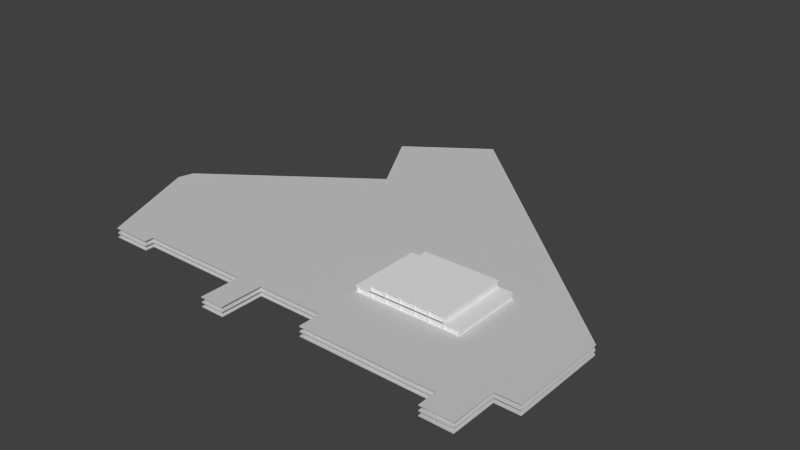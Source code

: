 # Source: wonkyterminal_blend.blend  (saved by Blender 2.69.0; exported with 4.5.12 LTS)
import bpy
from mathutils import Matrix  # noqa: F401  (used for matrix-valued properties, if any)

bpy.ops.wm.read_factory_settings(use_empty=True)
scene = bpy.context.scene
scene.name = 'Scene'

# ---- collections
col_collection_1 = bpy.data.collections.new('Collection 1'); scene.collection.children.link(col_collection_1)

# ---- materials (node trees are filled in below, after node groups)
mat_used_tower_concrete = bpy.data.materials.new('used_tower_concrete')
mat_used_tower_concrete.alpha_threshold = 0.0
mat_used_tower_concrete.use_transparent_shadow = False
mat_used_tower_concrete.diffuse_color = (0.6, 0.6, 0.6, 1.0)
mat_used_tower_concrete.specular_color = (0.9, 0.9, 0.9)
mat_used_tower_concrete.roughness = 0.5
mat_used_tower_concrete.specular_intensity = 1.0
mat_used_tower_concrete.line_color = (0.0, 0.0, 0.0, 1.0)
mat_used_terminal_roofstuff = bpy.data.materials.new('used_terminal_roofstuff')
mat_used_terminal_roofstuff.alpha_threshold = 0.0
mat_used_terminal_roofstuff.use_transparent_shadow = False
mat_used_terminal_roofstuff.diffuse_color = (0.6, 0.6, 0.6, 1.0)
mat_used_terminal_roofstuff.specular_color = (0.9, 0.9, 0.9)
mat_used_terminal_roofstuff.roughness = 0.5
mat_used_terminal_roofstuff.specular_intensity = 1.0
mat_used_terminal_roofstuff.line_color = (0.0, 0.0, 0.0, 1.0)
mat_used_terminal_window = bpy.data.materials.new('used_terminal_window')
mat_used_terminal_window.alpha_threshold = 0.0
mat_used_terminal_window.use_transparent_shadow = False
mat_used_terminal_window.diffuse_color = (0.6, 0.6, 0.6, 1.0)
mat_used_terminal_window.specular_color = (0.9, 0.9, 0.9)
mat_used_terminal_window.roughness = 0.5
mat_used_terminal_window.specular_intensity = 1.0
mat_used_terminal_window.line_color = (0.0, 0.0, 0.0, 1.0)

# ---- material node trees

# ---- world
world_world = bpy.data.worlds.new('World'); scene.world = world_world
world_world.color = (0.05088, 0.05088, 0.05088)
world_world.use_sun_shadow = False
world_world.sun_shadow_jitter_overblur = 0.0
world_world.cycles.sampling_method = 'MANUAL'
world_world.cycles.sample_map_resolution = 256

# ---- meshes
me_mesh_3_001 = bpy.data.meshes.new('Mesh_3_001')
me_mesh_3_001.from_pydata([(7.975, 0.04402, 1.649), (6.794, 0.04402, 2.653), (7.969, 0.04402, 3.388), (6.791, 0.04402, 3.383), (-8.897, 0.01461, -2.498), (8.886, 0.01461, -2.049), (6.791, 0.01461, 3.383), (7.969, 0.01461, 3.388), (-2.955, 0.01461, -6.783), (-1.55, 0.01461, -11.64), (-4.506, 0.01461, -9.548), (8.873, 0.01461, 1.652), (-0.8238, 0.01461, 1.743), (-1.744, 0.01461, 1.82), (-0.8296, 0.01461, 3.356), (-1.749, 0.01461, 3.353), (7.86, 0.3745, 1.5), (6.895, 0.3745, 2.571), (-5.963, 0.01461, 1.805), (-5.964, 0.01461, 2.141), (-9.062, 0.01461, -1.926), (-7.439, 0.01461, 2.136), (6.794, 0.01461, 2.653), (7.975, 0.01461, 1.649), (-7.344, 0.3745, 2.07), (-8.98, 0.3745, -1.926), (-6.046, 0.3745, 2.085), (-6.042, 0.3745, 1.726), (-1.655, 0.3745, 3.3), (-0.8898, 0.3745, 3.304), (-1.649, 0.3745, 1.755), (-0.8892, 0.3745, 1.696), (8.786, 0.3745, 1.528), (-4.391, 0.3745, -9.51), (-1.567, 0.3745, -11.49), (-2.872, 0.3745, -6.783), (7.912, 0.3745, 3.284), (6.899, 0.3745, 3.239), (8.745, 0.3745, -2.049), (-8.854, 0.3745, -2.417), (1.803, 0.3745, 2.544), (1.804, 0.3745, 1.7), (1.716, 0.04402, 1.752), (1.713, 0.04402, 2.635), (-8.897, 0.04402, -2.498), (8.886, 0.04402, -2.049), (-2.955, 0.04402, -6.783), (-1.55, 0.04401, -11.64), (-4.506, 0.04401, -9.548), (8.873, 0.04402, 1.652), (-0.8238, 0.04402, 1.743), (-1.744, 0.04402, 1.82), (-0.8296, 0.04402, 3.356), (-1.749, 0.04402, 3.353), (-5.963, 0.04402, 1.805), (-5.964, 0.04402, 2.141), (-9.062, 0.04402, -1.926), (-7.439, 0.04402, 2.136), (1.713, 0.01461, 2.635), (1.716, 0.01461, 1.752), (7.975, 0.3551, 1.649), (6.794, 0.3551, 2.653), (-7.439, 0.3551, 2.136), (-9.062, 0.3551, -1.926), (-5.964, 0.3551, 2.141), (-5.963, 0.3551, 1.805), (-1.749, 0.3551, 3.353), (-0.8296, 0.3551, 3.356), (-1.744, 0.3551, 1.82), (-0.8238, 0.3551, 1.743), (8.873, 0.3551, 1.652), (-4.506, 0.3551, -9.548), (-1.55, 0.3551, -11.64), (-2.955, 0.3551, -6.783), (7.969, 0.3551, 3.388), (6.791, 0.3551, 3.383), (8.886, 0.3551, -2.049), (-8.897, 0.3551, -2.498), (6.791, 0.3845, 3.383), (7.969, 0.3845, 3.388), (6.794, 0.3845, 2.653), (7.975, 0.3845, 1.649), (1.716, 0.3845, 1.752), (1.713, 0.3845, 2.635), (-8.897, 0.3845, -2.498), (8.886, 0.3845, -2.049), (-2.955, 0.3845, -6.783), (-1.55, 0.3845, -11.64), (-4.506, 0.3845, -9.548), (8.873, 0.3845, 1.652), (-0.8238, 0.3845, 1.743), (-1.744, 0.3845, 1.82), (-0.8296, 0.3845, 3.356), (-1.749, 0.3845, 3.353), (-5.963, 0.3845, 1.805), (-5.964, 0.3845, 2.141), (-9.062, 0.3845, -1.926), (-7.439, 0.3845, 2.136), (1.713, 0.3551, 2.635), (1.716, 0.3551, 1.752), (7.86, 0.03153, 1.5), (6.895, 0.03154, 2.571), (-7.344, 0.03153, 2.07), (-8.98, 0.03153, -1.926), (-6.046, 0.03153, 2.085), (-6.042, 0.03153, 1.726), (-1.655, 0.03154, 3.3), (-0.8898, 0.03154, 3.304), (-1.649, 0.03153, 1.755), (-0.8892, 0.03153, 1.696), (8.786, 0.03153, 1.528), (-4.391, 0.03153, -9.51), (-1.567, 0.03153, -11.49), (-2.872, 0.03153, -6.783), (7.912, 0.03154, 3.284), (6.899, 0.03154, 3.239), (8.745, 0.03153, -2.049), (-8.854, 0.03153, -2.417), (1.803, 0.03154, 2.544), (1.804, 0.03153, 1.7), (7.975, 0.1745, 1.649), (6.794, 0.1745, 2.653), (-7.439, 0.1745, 2.136), (-9.062, 0.1745, -1.926), (-5.964, 0.1745, 2.141), (-5.963, 0.1745, 1.805), (-1.749, 0.1745, 3.353), (-0.8296, 0.1745, 3.356), (-1.744, 0.1745, 1.82), (-0.8238, 0.1745, 1.743), (8.873, 0.1745, 1.652), (-4.506, 0.1745, -9.548), (-1.55, 0.1745, -11.64), (-2.955, 0.1745, -6.783), (7.969, 0.1745, 3.388), (6.791, 0.1745, 3.383), (8.886, 0.1745, -2.049), (-8.897, 0.1745, -2.498), (6.791, 0.2039, 3.383), (7.969, 0.2039, 3.388), (6.794, 0.2039, 2.653), (7.975, 0.2039, 1.649), (1.716, 0.2039, 1.752), (1.713, 0.2039, 2.635), (-8.897, 0.2039, -2.498), (8.886, 0.2039, -2.049), (-2.955, 0.2039, -6.783), (-1.55, 0.2039, -11.64), (-4.506, 0.2039, -9.548), (8.873, 0.2039, 1.652), (-0.8238, 0.2039, 1.743), (-1.744, 0.2039, 1.82), (-0.8296, 0.2039, 3.356), (-1.749, 0.2039, 3.353), (-5.963, 0.2039, 1.805), (-5.964, 0.2039, 2.141), (-9.062, 0.2039, -1.926), (-7.439, 0.2039, 2.136), (1.713, 0.1745, 2.635), (1.716, 0.1745, 1.752), (-2.527, 0.3745, 1.749), (-3.406, 0.3745, 1.743), (-4.285, 0.3745, 1.738), (-5.164, 0.3745, 1.732), (-2.527, 0.03153, 1.749), (-3.406, 0.03153, 1.743), (-4.285, 0.03153, 1.738), (-5.164, 0.03153, 1.732), (-8.653, 0.3745, -1.127), (-8.326, 0.3745, -0.3278), (-7.999, 0.3745, 0.4713), (-7.672, 0.3745, 1.27), (-8.653, 0.03153, -1.127), (-8.326, 0.03153, -0.3278), (-7.999, 0.03153, 0.4713), (-7.672, 0.03153, 1.27), (-7.857, 0.3745, -3.144), (-6.86, 0.3745, -3.872), (-5.863, 0.3745, -4.6), (-4.866, 0.3745, -5.327), (-3.869, 0.3745, -6.055), (-7.857, 0.03153, -3.144), (-6.86, 0.03153, -3.872), (-5.863, 0.03153, -4.6), (-4.866, 0.03153, -5.327), (-3.869, 0.03153, -6.055), (-3.378, 0.3745, -7.692), (-3.885, 0.3745, -8.601), (-3.378, 0.03153, -7.692), (-3.885, 0.03153, -8.601), (-2.508, 0.3745, -10.83), (-3.45, 0.3745, -10.17), (-2.508, 0.03153, -10.83), (-3.45, 0.03153, -10.17), (8.008, 0.3745, -2.724), (7.272, 0.3745, -3.398), (6.535, 0.3745, -4.072), (5.799, 0.3745, -4.747), (5.062, 0.3745, -5.421), (4.325, 0.3745, -6.095), (3.589, 0.3745, -6.77), (2.852, 0.3745, -7.444), (2.116, 0.3745, -8.118), (1.379, 0.3745, -8.792), (0.6426, 0.3745, -9.467), (-0.09394, 0.3745, -10.14), (-0.8305, 0.3745, -10.82), (8.008, 0.03153, -2.724), (7.272, 0.03153, -3.398), (6.535, 0.03153, -4.072), (5.799, 0.03153, -4.747), (5.062, 0.03153, -5.421), (4.325, 0.03153, -6.095), (3.589, 0.03153, -6.77), (2.852, 0.03153, -7.444), (2.116, 0.03153, -8.118), (1.379, 0.03153, -8.792), (0.6426, 0.03153, -9.467), (-0.09394, 0.03153, -10.14), (-0.8305, 0.03153, -10.82), (8.749, 0.3745, -1.162), (8.753, 0.3745, -0.2752), (8.756, 0.3745, 0.6118), (8.749, 0.03153, -1.162), (8.753, 0.03153, -0.2752), (8.756, 0.03153, 0.6118), (7.886, 0.3745, 2.392), (7.886, 0.03154, 2.392), (5.877, 0.3745, 2.586), (4.858, 0.3745, 2.572), (3.84, 0.3745, 2.551), (2.821, 0.3745, 2.549), (5.877, 0.03154, 2.586), (4.858, 0.03154, 2.572), (3.84, 0.03154, 2.551), (2.821, 0.03154, 2.549), (0.9065, 0.3745, 1.698), (0.008678, 0.3745, 1.697), (0.9065, 0.03153, 1.698), (0.008678, 0.03153, 1.697), (-6.695, 0.3745, 2.077), (-6.695, 0.03153, 2.077)], [], [(3, 1, 22, 6), (3, 2, 1), (1, 2, 0), (42, 1, 0), (42, 43, 1), (42, 0, 44), (44, 0, 45), (44, 45, 46), (46, 45, 47), (48, 46, 47), (0, 49, 45), (50, 42, 44), (51, 50, 44), (51, 52, 50), (53, 52, 51), (54, 51, 44), (55, 54, 44), (56, 55, 44), (57, 55, 56), (46, 48, 10, 8), (42, 50, 12, 59), (56, 44, 4, 20), (52, 53, 15, 14), (43, 42, 59, 58), (45, 49, 11, 5), (47, 45, 5, 9), (2, 3, 6, 7), (57, 56, 20, 21), (49, 0, 23, 11), (54, 55, 19, 18), (50, 52, 14, 12), (51, 54, 18, 13), (44, 46, 8, 4), (55, 57, 21, 19), (48, 47, 9, 10), (53, 51, 13, 15), (1, 43, 58, 22), (0, 2, 7, 23), (78, 80, 61, 75), (62, 63, 64), (63, 77, 64), (64, 77, 65), (65, 77, 68), (66, 68, 67), (68, 69, 67), (75, 61, 74), (68, 77, 69), (69, 77, 99), (60, 76, 70), (71, 72, 73), (73, 72, 76), (77, 73, 76), (77, 76, 60), (99, 77, 60), (99, 61, 98), (99, 60, 61), (78, 79, 80), (80, 79, 81), (82, 80, 81), (82, 83, 80), (82, 81, 84), (84, 81, 85), (84, 85, 86), (86, 85, 87), (88, 86, 87), (81, 89, 85), (90, 82, 84), (91, 90, 84), (91, 92, 90), (93, 92, 91), (94, 91, 84), (95, 94, 84), (96, 95, 84), (97, 95, 96), (61, 60, 74), (86, 88, 71, 73), (82, 90, 69, 99), (96, 84, 77, 63), (92, 93, 66, 67), (83, 82, 99, 98), (85, 89, 70, 76), (87, 85, 76, 72), (79, 78, 75, 74), (97, 96, 63, 62), (89, 81, 60, 70), (94, 95, 64, 65), (90, 92, 67, 69), (91, 94, 65, 68), (84, 86, 73, 77), (95, 97, 62, 64), (88, 87, 72, 71), (93, 91, 68, 66), (80, 83, 98, 61), (81, 79, 74, 60), (39, 117, 103, 25), (30, 108, 106, 28), (160, 164, 108, 30), (206, 219, 112, 34), (220, 223, 116, 38), (240, 241, 104, 26), (176, 181, 117, 39), (37, 115, 114, 36), (26, 104, 105, 27), (186, 188, 113, 35), (17, 101, 115, 37), (171, 175, 102, 24), (29, 107, 109, 31), (41, 119, 118, 40), (28, 106, 107, 29), (191, 193, 111, 33), (236, 238, 119, 41), (16, 100, 110, 32), (226, 227, 100, 16), (228, 232, 101, 17), (138, 140, 121, 135), (122, 123, 124), (123, 137, 124), (124, 137, 125), (125, 137, 128), (126, 128, 127), (128, 129, 127), (135, 121, 134), (128, 137, 129), (129, 137, 159), (120, 136, 130), (131, 132, 133), (133, 132, 136), (137, 133, 136), (137, 136, 120), (159, 137, 120), (159, 121, 158), (159, 120, 121), (138, 139, 140), (140, 139, 141), (142, 140, 141), (142, 143, 140), (142, 141, 144), (144, 141, 145), (144, 145, 146), (146, 145, 147), (148, 146, 147), (141, 149, 145), (150, 142, 144), (151, 150, 144), (151, 152, 150), (153, 152, 151), (154, 151, 144), (155, 154, 144), (156, 155, 144), (157, 155, 156), (121, 120, 134), (146, 148, 131, 133), (142, 150, 129, 159), (156, 144, 137, 123), (152, 153, 126, 127), (143, 142, 159, 158), (145, 149, 130, 136), (147, 145, 136, 132), (139, 138, 135, 134), (157, 156, 123, 122), (149, 141, 120, 130), (154, 155, 124, 125), (150, 152, 127, 129), (151, 154, 125, 128), (144, 146, 133, 137), (155, 157, 122, 124), (148, 147, 132, 131), (153, 151, 128, 126), (140, 143, 158, 121), (141, 139, 134, 120), (27, 105, 167, 163), (163, 167, 166, 162), (162, 166, 165, 161), (161, 165, 164, 160), (25, 103, 172, 168), (168, 172, 173, 169), (169, 173, 174, 170), (170, 174, 175, 171), (35, 113, 185, 180), (180, 185, 184, 179), (179, 184, 183, 178), (178, 183, 182, 177), (177, 182, 181, 176), (33, 111, 189, 187), (187, 189, 188, 186), (34, 112, 192, 190), (190, 192, 193, 191), (38, 116, 207, 194), (194, 207, 208, 195), (195, 208, 209, 196), (196, 209, 210, 197), (197, 210, 211, 198), (198, 211, 212, 199), (199, 212, 213, 200), (200, 213, 214, 201), (201, 214, 215, 202), (202, 215, 216, 203), (203, 216, 217, 204), (204, 217, 218, 205), (205, 218, 219, 206), (32, 110, 225, 222), (222, 225, 224, 221), (221, 224, 223, 220), (36, 114, 227, 226), (40, 118, 235, 231), (231, 235, 234, 230), (230, 234, 233, 229), (229, 233, 232, 228), (31, 109, 239, 237), (237, 239, 238, 236), (24, 102, 241, 240)])
me_mesh_3_001.polygons.foreach_set('material_index', [1, 1, 1, 1, 1, 1, 1, 1, 1, 1, 1, 1, 1, 1, 1, 1, 1, 1, 1, 1, 1, 1, 1, 1, 1, 1, 1, 1, 1, 1, 1, 1, 1, 1, 1, 1, 1, 1, 1, 1, 1, 1, 1, 1, 1, 1, 1, 1, 1, 1, 1, 1, 1, 1, 1, 1, 1, 1, 1, 1, 1, 1, 1, 1, 1, 1, 1, 1, 1, 1, 1, 1, 1, 1, 1, 1, 1, 1, 1, 1, 1, 1, 1, 1, 1, 1, 1, 1, 1, 1, 1, 1, 1, 1, 1, 1, 1, 1, 1, 1, 1, 1, 1, 1, 1, 1, 1, 1, 1, 1, 1, 1, 1, 1, 1, 1, 1, 1, 1, 1, 1, 1, 1, 1, 1, 1, 1, 1, 1, 1, 1, 1, 1, 1, 1, 1, 1, 1, 1, 1, 1, 1, 1, 1, 1, 1, 1, 1, 1, 1, 1, 1, 1, 1, 1, 1, 1, 1, 1, 1, 1, 1, 1, 1, 1, 1, 1, 1, 1, 1, 1, 1, 1, 1, 1, 1, 1, 1, 1, 1, 1, 1, 1, 1, 1, 1, 1, 1, 1, 1, 1, 1, 1, 1, 1, 1, 1, 1, 1, 1, 1, 1, 1, 1, 1, 1, 1, 1, 1, 1, 1])
_uv = me_mesh_3_001.uv_layers.new(name='UVMap')
_uv.uv.foreach_set('vector', [0.4416, 0.0001426, 0.4417, 0.02443, 0.4417, 0.02443, 0.4416, 0.0001426, 0.9416, 0.5001, 0.9745, 0.5, 0.9417, 0.5244, 0.9417, 0.5244, 0.9745, 0.5, 0.9746, 0.5578, 0.8003, 0.5544, 0.9417, 0.5244, 0.9746, 0.5578, 0.8003, 0.5544, 0.8002, 0.525, 0.9417, 0.5244, 0.8003, 0.5544, 0.9746, 0.5578, 0.5046, 0.6958, 0.5046, 0.6958, 0.9746, 0.5578, 1.0, 0.6809, 0.5046, 0.6958, 1.0, 0.6809, 0.6701, 0.8384, 0.6701, 0.8384, 1.0, 0.6809, 0.7093, 1.0, 0.6269, 0.9304, 0.6701, 0.8384, 0.7093, 1.0, 0.9746, 0.5578, 0.9996, 0.5577, 1.0, 0.6809, 0.7295, 0.5547, 0.8003, 0.5544, 0.5046, 0.6958, 0.7039, 0.5522, 0.7295, 0.5547, 0.5046, 0.6958, 0.7039, 0.5522, 0.7293, 0.501, 0.7295, 0.5547, 0.7037, 0.5012, 0.7293, 0.501, 0.7039, 0.5522, 0.5863, 0.5527, 0.7039, 0.5522, 0.5046, 0.6958, 0.5863, 0.5415, 0.5863, 0.5527, 0.5046, 0.6958, 0.5, 0.6768, 0.5863, 0.5415, 0.5046, 0.6958, 0.5452, 0.5417, 0.5863, 0.5415, 0.5, 0.6768, 0.1701, 0.3384, 0.1269, 0.4304, 0.1269, 0.4304, 0.1701, 0.3384, 0.3003, 0.05444, 0.2295, 0.05474, 0.2295, 0.05474, 0.3003, 0.05444, 0.0, 0.1768, 0.004609, 0.1958, 0.004609, 0.1958, 0.0, 0.1768, 0.2293, 0.001044, 0.2037, 0.001157, 0.2037, 0.001157, 0.2293, 0.001044, 0.3002, 0.02503, 0.3003, 0.05444, 0.3003, 0.05444, 0.3002, 0.02503, 0.5, 0.1809, 0.4996, 0.05774, 0.4996, 0.05774, 0.5, 0.1809, 0.2093, 0.5, 0.5, 0.1809, 0.5, 0.1809, 0.2093, 0.5, 0.4745, 0.0, 0.4416, 0.0001426, 0.4416, 0.0001426, 0.4745, 0.0, 0.04522, 0.04166, 0.0, 0.1768, 0.0, 0.1768, 0.04522, 0.04166, 0.4996, 0.05774, 0.4746, 0.05785, 0.4746, 0.05785, 0.4996, 0.05774, 0.08634, 0.05266, 0.0863, 0.04149, 0.0863, 0.04149, 0.08634, 0.05266, 0.2295, 0.05474, 0.2293, 0.001044, 0.2293, 0.001044, 0.2295, 0.05474, 0.2039, 0.05216, 0.08634, 0.05266, 0.08634, 0.05266, 0.2039, 0.05216, 0.004609, 0.1958, 0.1701, 0.3384, 0.1701, 0.3384, 0.004609, 0.1958, 0.0863, 0.04149, 0.04522, 0.04166, 0.04522, 0.04166, 0.0863, 0.04149, 0.1269, 0.4304, 0.2093, 0.5, 0.2093, 0.5, 0.1269, 0.4304, 0.2037, 0.001157, 0.2039, 0.05216, 0.2039, 0.05216, 0.2037, 0.001157, 0.4417, 0.02443, 0.3002, 0.02503, 0.3002, 0.02503, 0.4417, 0.02443, 0.4746, 0.05785, 0.4745, 0.0, 0.4745, 0.0, 0.4746, 0.05785, 0.4416, 0.0001426, 0.4417, 0.02443, 0.4417, 0.02443, 0.4416, 0.0001426, 0.04522, 0.04166, 0.0, 0.1768, 0.0863, 0.04149, 0.0, 0.1768, 0.004609, 0.1958, 0.0863, 0.04149, 0.0863, 0.04149, 0.004609, 0.1958, 0.08634, 0.05266, 0.08634, 0.05266, 0.004609, 0.1958, 0.2039, 0.05216, 0.2037, 0.001157, 0.2039, 0.05216, 0.2293, 0.001044, 0.2039, 0.05216, 0.2295, 0.05474, 0.2293, 0.001044, 0.4416, 0.0001426, 0.4417, 0.02443, 0.4745, 0.0, 0.2039, 0.05216, 0.004609, 0.1958, 0.2295, 0.05474, 0.2295, 0.05474, 0.004609, 0.1958, 0.3003, 0.05444, 0.4746, 0.05785, 0.5, 0.1809, 0.4996, 0.05774, 0.1269, 0.4304, 0.2093, 0.5, 0.1701, 0.3384, 0.1701, 0.3384, 0.2093, 0.5, 0.5, 0.1809, 0.004609, 0.1958, 0.1701, 0.3384, 0.5, 0.1809, 0.004609, 0.1958, 0.5, 0.1809, 0.4746, 0.05785, 0.3003, 0.05444, 0.004609, 0.1958, 0.4746, 0.05785, 0.3003, 0.05444, 0.4417, 0.02443, 0.3002, 0.02503, 0.3003, 0.05444, 0.4746, 0.05785, 0.4417, 0.02443, 0.4416, 0.0001426, 0.4745, 0.0, 0.4417, 0.02443, 0.4417, 0.02443, 0.4745, 0.0, 0.4746, 0.05785, 0.3003, 0.05444, 0.4417, 0.02443, 0.4746, 0.05785, 0.3003, 0.05444, 0.3002, 0.02503, 0.4417, 0.02443, 0.3003, 0.05444, 0.4746, 0.05785, 0.004609, 0.1958, 0.004609, 0.1958, 0.4746, 0.05785, 0.5, 0.1809, 0.004609, 0.1958, 0.5, 0.1809, 0.1701, 0.3384, 0.1701, 0.3384, 0.5, 0.1809, 0.2093, 0.5, 0.1269, 0.4304, 0.1701, 0.3384, 0.2093, 0.5, 0.4746, 0.05785, 0.4996, 0.05774, 0.5, 0.1809, 0.2295, 0.05474, 0.3003, 0.05444, 0.004609, 0.1958, 0.2039, 0.05216, 0.2295, 0.05474, 0.004609, 0.1958, 0.2039, 0.05216, 0.2293, 0.001044, 0.2295, 0.05474, 0.2037, 0.001157, 0.2293, 0.001044, 0.2039, 0.05216, 0.08634, 0.05266, 0.2039, 0.05216, 0.004609, 0.1958, 0.0863, 0.04149, 0.08634, 0.05266, 0.004609, 0.1958, 0.0, 0.1768, 0.0863, 0.04149, 0.004609, 0.1958, 0.04522, 0.04166, 0.0863, 0.04149, 0.0, 0.1768, 0.4417, 0.02443, 0.4746, 0.05785, 0.4745, 0.0, 0.1701, 0.3384, 0.1269, 0.4304, 0.1269, 0.4304, 0.1701, 0.3384, 0.3003, 0.05444, 0.2295, 0.05474, 0.2295, 0.05474, 0.3003, 0.05444, 0.0, 0.1768, 0.004609, 0.1958, 0.004609, 0.1958, 0.0, 0.1768, 0.2293, 0.001044, 0.2037, 0.001157, 0.2037, 0.001157, 0.2293, 0.001044, 0.3002, 0.02503, 0.3003, 0.05444, 0.3003, 0.05444, 0.3002, 0.02503, 0.5, 0.1809, 0.4996, 0.05774, 0.4996, 0.05774, 0.5, 0.1809, 0.2093, 0.5, 0.5, 0.1809, 0.5, 0.1809, 0.2093, 0.5, 0.4745, 0.0, 0.4416, 0.0001426, 0.4416, 0.0001426, 0.4745, 0.0, 0.04522, 0.04166, 0.0, 0.1768, 0.0, 0.1768, 0.04522, 0.04166, 0.4996, 0.05774, 0.4746, 0.05785, 0.4746, 0.05785, 0.4996, 0.05774, 0.08634, 0.05266, 0.0863, 0.04149, 0.0863, 0.04149, 0.08634, 0.05266, 0.2295, 0.05474, 0.2293, 0.001044, 0.2293, 0.001044, 0.2295, 0.05474, 0.2039, 0.05216, 0.08634, 0.05266, 0.08634, 0.05266, 0.2039, 0.05216, 0.004609, 0.1958, 0.1701, 0.3384, 0.1701, 0.3384, 0.004609, 0.1958, 0.0863, 0.04149, 0.04522, 0.04166, 0.04522, 0.04166, 0.0863, 0.04149, 0.1269, 0.4304, 0.2093, 0.5, 0.2093, 0.5, 0.1269, 0.4304, 0.2037, 0.001157, 0.2039, 0.05216, 0.2039, 0.05216, 0.2037, 0.001157, 0.4417, 0.02443, 0.3002, 0.02503, 0.3002, 0.02503, 0.4417, 0.02443, 0.4746, 0.05785, 0.4745, 0.0, 0.4745, 0.0, 0.4746, 0.05785, 0.0, 0.5, 0.0, 0.75, 0.5, 0.75, 0.5, 0.5, 0.0, 0.5, 0.0, 0.75, 0.5, 0.75, 0.5, 0.5, 0.0, 0.5, 0.0, 0.75, 0.5, 0.75, 0.5, 0.5, 0.0, 0.5, 0.0, 0.75, 0.5, 0.75, 0.5, 0.5, 0.0, 0.5, 0.0, 0.75, 0.5, 0.75, 0.5, 0.5, 0.0, 0.5, 0.0, 0.75, 0.5, 0.75, 0.5, 0.5, 0.0, 0.5, 0.0, 0.75, 0.5, 0.75, 0.5, 0.5, 0.0, 0.5, 0.0, 0.75, 0.5, 0.75, 0.5, 0.5, 0.0, 0.5, 0.0, 0.75, 0.5, 0.75, 0.5, 0.5, 0.0, 0.5, 0.0, 0.75, 0.5, 0.75, 0.5, 0.5, 0.0, 0.5, 0.0, 0.75, 0.5, 0.75, 0.5, 0.5, 0.0, 0.5, 0.0, 0.75, 0.5, 0.75, 0.5, 0.5, 0.0, 0.5, 0.0, 0.75, 0.5, 0.75, 0.5, 0.5, 0.0, 0.5, 0.0, 0.75, 0.5, 0.75, 0.5, 0.5, 0.0, 0.5, 0.0, 0.75, 0.5, 0.75, 0.5, 0.5, 0.0, 0.5, 0.0, 0.75, 0.5, 0.75, 0.5, 0.5, 0.0, 0.5, 0.0, 0.75, 0.5, 0.75, 0.5, 0.5, 0.0, 0.5, 0.0, 0.75, 0.5, 0.75, 0.5, 0.5, 0.0, 0.5, 0.0, 0.75, 0.5, 0.75, 0.5, 0.5, 0.0, 0.5, 0.0, 0.75, 0.5, 0.75, 0.5, 0.5, 0.9416, 0.5001, 0.9417, 0.5244, 0.9417, 0.5244, 0.9416, 0.5001, 0.5452, 0.5417, 0.5, 0.6768, 0.5863, 0.5415, 0.5, 0.6768, 0.5046, 0.6958, 0.5863, 0.5415, 0.5863, 0.5415, 0.5046, 0.6958, 0.5863, 0.5527, 0.5863, 0.5527, 0.5046, 0.6958, 0.7039, 0.5522, 0.7037, 0.5012, 0.7039, 0.5522, 0.7293, 0.501, 0.7039, 0.5522, 0.7295, 0.5547, 0.7293, 0.501, 0.9416, 0.5001, 0.9417, 0.5244, 0.9745, 0.5, 0.7039, 0.5522, 0.5046, 0.6958, 0.7295, 0.5547, 0.7295, 0.5547, 0.5046, 0.6958, 0.8003, 0.5544, 0.9746, 0.5578, 1.0, 0.6809, 0.9996, 0.5577, 0.6269, 0.9304, 0.7093, 1.0, 0.6701, 0.8384, 0.6701, 0.8384, 0.7093, 1.0, 1.0, 0.6809, 0.5046, 0.6958, 0.6701, 0.8384, 1.0, 0.6809, 0.5046, 0.6958, 1.0, 0.6809, 0.9746, 0.5578, 0.8003, 0.5544, 0.5046, 0.6958, 0.9746, 0.5578, 0.8003, 0.5544, 0.9417, 0.5244, 0.8002, 0.525, 0.8003, 0.5544, 0.9746, 0.5578, 0.9417, 0.5244, 0.9416, 0.5001, 0.9745, 0.5, 0.9417, 0.5244, 0.9417, 0.5244, 0.9745, 0.5, 0.9746, 0.5578, 0.8003, 0.5544, 0.9417, 0.5244, 0.9746, 0.5578, 0.8003, 0.5544, 0.8002, 0.525, 0.9417, 0.5244, 0.8003, 0.5544, 0.9746, 0.5578, 0.5046, 0.6958, 0.5046, 0.6958, 0.9746, 0.5578, 1.0, 0.6809, 0.5046, 0.6958, 1.0, 0.6809, 0.6701, 0.8384, 0.6701, 0.8384, 1.0, 0.6809, 0.7093, 1.0, 0.6269, 0.9304, 0.6701, 0.8384, 0.7093, 1.0, 0.9746, 0.5578, 0.9996, 0.5577, 1.0, 0.6809, 0.7295, 0.5547, 0.8003, 0.5544, 0.5046, 0.6958, 0.7039, 0.5522, 0.7295, 0.5547, 0.5046, 0.6958, 0.7039, 0.5522, 0.7293, 0.501, 0.7295, 0.5547, 0.7037, 0.5012, 0.7293, 0.501, 0.7039, 0.5522, 0.5863, 0.5527, 0.7039, 0.5522, 0.5046, 0.6958, 0.5863, 0.5415, 0.5863, 0.5527, 0.5046, 0.6958, 0.5, 0.6768, 0.5863, 0.5415, 0.5046, 0.6958, 0.5452, 0.5417, 0.5863, 0.5415, 0.5, 0.6768, 0.9417, 0.5244, 0.9746, 0.5578, 0.9745, 0.5, 0.6701, 0.8384, 0.6269, 0.9304, 0.6269, 0.9304, 0.6701, 0.8384, 0.8003, 0.5544, 0.7295, 0.5547, 0.7295, 0.5547, 0.8003, 0.5544, 0.5, 0.6768, 0.5046, 0.6958, 0.5046, 0.6958, 0.5, 0.6768, 0.7293, 0.501, 0.7037, 0.5012, 0.7037, 0.5012, 0.7293, 0.501, 0.8002, 0.525, 0.8003, 0.5544, 0.8003, 0.5544, 0.8002, 0.525, 1.0, 0.6809, 0.9996, 0.5577, 0.9996, 0.5577, 1.0, 0.6809, 0.7093, 1.0, 1.0, 0.6809, 1.0, 0.6809, 0.7093, 1.0, 0.9745, 0.5, 0.9416, 0.5001, 0.9416, 0.5001, 0.9745, 0.5, 0.5452, 0.5417, 0.5, 0.6768, 0.5, 0.6768, 0.5452, 0.5417, 0.9996, 0.5577, 0.9746, 0.5578, 0.9746, 0.5578, 0.9996, 0.5577, 0.5863, 0.5527, 0.5863, 0.5415, 0.5863, 0.5415, 0.5863, 0.5527, 0.7295, 0.5547, 0.7293, 0.501, 0.7293, 0.501, 0.7295, 0.5547, 0.7039, 0.5522, 0.5863, 0.5527, 0.5863, 0.5527, 0.7039, 0.5522, 0.5046, 0.6958, 0.6701, 0.8384, 0.6701, 0.8384, 0.5046, 0.6958, 0.5863, 0.5415, 0.5452, 0.5417, 0.5452, 0.5417, 0.5863, 0.5415, 0.6269, 0.9304, 0.7093, 1.0, 0.7093, 1.0, 0.6269, 0.9304, 0.7037, 0.5012, 0.7039, 0.5522, 0.7039, 0.5522, 0.7037, 0.5012, 0.9417, 0.5244, 0.8002, 0.525, 0.8002, 0.525, 0.9417, 0.5244, 0.9746, 0.5578, 0.9745, 0.5, 0.9745, 0.5, 0.9746, 0.5578, 0.0, 0.5, 0.0, 0.75, 0.5, 0.75, 0.5, 0.5, 0.0, 0.5, 0.0, 0.75, 0.5, 0.75, 0.5, 0.5, 0.0, 0.5, 0.0, 0.75, 0.5, 0.75, 0.5, 0.5, 0.0, 0.5, 0.0, 0.75, 0.5, 0.75, 0.5, 0.5, 0.0, 0.5, 0.0, 0.75, 0.5, 0.75, 0.5, 0.5, 0.0, 0.5, 0.0, 0.75, 0.5, 0.75, 0.5, 0.5, 0.0, 0.5, 0.0, 0.75, 0.5, 0.75, 0.5, 0.5, 0.0, 0.5, 0.0, 0.75, 0.5, 0.75, 0.5, 0.5, 0.0, 0.5, 0.0, 0.75, 0.5, 0.75, 0.5, 0.5, 0.0, 0.5, 0.0, 0.75, 0.5, 0.75, 0.5, 0.5, 0.0, 0.5, 0.0, 0.75, 0.5, 0.75, 0.5, 0.5, 0.0, 0.5, 0.0, 0.75, 0.5, 0.75, 0.5, 0.5, 0.0, 0.5, 0.0, 0.75, 0.5, 0.75, 0.5, 0.5, 0.0, 0.5, 0.0, 0.75, 0.5, 0.75, 0.5, 0.5, 0.0, 0.5, 0.0, 0.75, 0.5, 0.75, 0.5, 0.5, 0.0, 0.5, 0.0, 0.75, 0.5, 0.75, 0.5, 0.5, 0.0, 0.5, 0.0, 0.75, 0.5, 0.75, 0.5, 0.5, 0.0, 0.5, 0.0, 0.75, 0.5, 0.75, 0.5, 0.5, 0.0, 0.5, 0.0, 0.75, 0.5, 0.75, 0.5, 0.5, 0.0, 0.5, 0.0, 0.75, 0.5, 0.75, 0.5, 0.5, 0.0, 0.5, 0.0, 0.75, 0.5, 0.75, 0.5, 0.5, 0.0, 0.5, 0.0, 0.75, 0.5, 0.75, 0.5, 0.5, 0.0, 0.5, 0.0, 0.75, 0.5, 0.75, 0.5, 0.5, 0.0, 0.5, 0.0, 0.75, 0.5, 0.75, 0.5, 0.5, 0.0, 0.5, 0.0, 0.75, 0.5, 0.75, 0.5, 0.5, 0.0, 0.5, 0.0, 0.75, 0.5, 0.75, 0.5, 0.5, 0.0, 0.5, 0.0, 0.75, 0.5, 0.75, 0.5, 0.5, 0.0, 0.5, 0.0, 0.75, 0.5, 0.75, 0.5, 0.5, 0.0, 0.5, 0.0, 0.75, 0.5, 0.75, 0.5, 0.5, 0.0, 0.5, 0.0, 0.75, 0.5, 0.75, 0.5, 0.5, 0.0, 0.5, 0.0, 0.75, 0.5, 0.75, 0.5, 0.5, 0.0, 0.5, 0.0, 0.75, 0.5, 0.75, 0.5, 0.5, 0.0, 0.5, 0.0, 0.75, 0.5, 0.75, 0.5, 0.5, 0.0, 0.5, 0.0, 0.75, 0.5, 0.75, 0.5, 0.5, 0.0, 0.5, 0.0, 0.75, 0.5, 0.75, 0.5, 0.5, 0.0, 0.5, 0.0, 0.75, 0.5, 0.75, 0.5, 0.5, 0.0, 0.5, 0.0, 0.75, 0.5, 0.75, 0.5, 0.5, 0.0, 0.5, 0.0, 0.75, 0.5, 0.75, 0.5, 0.5, 0.0, 0.5, 0.0, 0.75, 0.5, 0.75, 0.5, 0.5, 0.0, 0.5, 0.0, 0.75, 0.5, 0.75, 0.5, 0.5, 0.0, 0.5, 0.0, 0.75, 0.5, 0.75, 0.5, 0.5])
me_mesh_3_001.materials.append(mat_used_tower_concrete)
me_mesh_3_001.materials.append(mat_used_terminal_roofstuff)
me_mesh_3_001.materials.append(mat_used_terminal_window)
me_mesh_3_001.use_remesh_preserve_volume = False
me_mesh_3_001.use_remesh_preserve_attributes = False
me_mesh_3_001.use_mirror_vertex_groups = False
me_mesh_3_001.update()
me_cube = bpy.data.meshes.new('Cube')
me_cube.from_pydata([(-1.909, 1.294, -0.2101), (-1.411, 1.294, -0.2101), (-1.356, 1.294, -0.2101), (1.909, -1.294, -0.003154), (1.411, -1.294, -0.003154), (1.356, -1.294, -0.003154), (0.8576, -1.294, -0.003154), (0.8022, -1.294, -0.003154), (0.3043, -1.294, -0.003154), (0.249, -1.294, -0.003154), (-0.249, -1.294, -0.003154), (-0.3043, -1.294, -0.003154), (-0.8023, -1.294, -0.003154), (-0.8576, -1.294, -0.003154), (-1.356, -1.294, -0.003154), (-1.411, -1.294, -0.003154), (-1.909, -1.294, -0.003154), (-1.909, -1.294, -0.2101), (-1.411, -1.294, -0.2101), (-1.356, -1.294, -0.2101), (-0.8576, -1.294, -0.2101), (-0.8023, -1.294, -0.2101), (-0.3043, -1.294, -0.2101), (-0.249, -1.294, -0.2101), (0.249, -1.294, -0.2101), (0.3043, -1.294, -0.2101), (0.8022, -1.294, -0.2101), (0.8576, -1.294, -0.2101), (1.356, -1.294, -0.2101), (1.411, -1.294, -0.2101), (1.909, -1.294, -0.2101), (-0.8576, 1.294, -0.2101), (-0.8023, 1.294, -0.2101), (-0.3043, 1.294, -0.2101), (-0.249, 1.294, -0.2101), (0.249, 1.294, -0.2101), (0.3043, 1.294, -0.2101), (0.8022, 1.294, -0.2101), (0.8576, 1.294, -0.2101), (1.356, 1.294, -0.2101), (1.411, 1.294, -0.2101), (1.909, 1.294, -0.2101), (1.909, 1.294, -0.003154), (1.411, 1.294, -0.003154), (1.356, 1.294, -0.003154), (0.8576, 1.294, -0.003154), (0.8022, 1.294, -0.003154), (0.3043, 1.294, -0.003154), (0.249, 1.294, -0.003154), (-0.249, 1.294, -0.003154), (-0.3043, 1.294, -0.003154), (-0.8023, 1.294, -0.003154), (-0.8576, 1.294, -0.003154), (-1.356, 1.294, -0.003154), (-1.411, 1.294, -0.003154), (-1.909, 1.294, -0.003154), (-1.964, 1.339, -0.2027), (-1.909, 1.339, -0.2027), (-1.411, 1.339, -0.2027), (-1.356, 1.339, -0.2027), (1.964, -1.339, 0.0137), (1.909, -1.339, 0.0137), (1.411, -1.339, 0.0137), (1.356, -1.339, 0.0137), (0.8576, -1.339, 0.0137), (0.8022, -1.339, 0.0137), (0.3043, -1.339, 0.0137), (0.249, -1.339, 0.0137), (-0.249, -1.339, 0.0137), (-0.3043, -1.339, 0.0137), (-0.8023, -1.339, 0.0137), (-0.8576, -1.339, 0.0137), (-1.356, -1.339, 0.0137), (-1.411, -1.339, 0.0137), (-1.909, -1.339, 0.0137), (-1.964, -1.339, 0.0137), (-1.964, -1.339, -0.2027), (-1.909, -1.339, -0.2027), (-1.411, -1.339, -0.2027), (-1.356, -1.339, -0.2027), (-0.8576, -1.339, -0.2027), (-0.8023, -1.339, -0.2027), (-0.3043, -1.339, -0.2027), (-0.249, -1.339, -0.2027), (0.249, -1.339, -0.2027), (0.3043, -1.339, -0.2027), (0.8022, -1.339, -0.2027), (0.8576, -1.339, -0.2027), (1.356, -1.339, -0.2027), (1.411, -1.339, -0.2027), (1.909, -1.339, -0.2027), (1.964, -1.339, -0.2027), (-0.8576, 1.339, -0.2027), (-0.8023, 1.339, -0.2027), (-0.3043, 1.339, -0.2027), (-0.249, 1.339, -0.2027), (0.249, 1.339, -0.2027), (0.3043, 1.339, -0.2027), (0.8022, 1.339, -0.2027), (0.8576, 1.339, -0.2027), (1.356, 1.339, -0.2027), (1.411, 1.339, -0.2027), (1.909, 1.339, -0.2027), (1.964, 1.339, -0.2027), (1.964, 1.339, 0.0137), (1.909, 1.339, 0.0137), (1.411, 1.339, 0.0137), (1.356, 1.339, 0.0137), (0.8576, 1.339, 0.0137), (0.8022, 1.339, 0.0137), (0.3043, 1.339, 0.0137), (0.249, 1.339, 0.0137), (-0.249, 1.339, 0.0137), (-0.3043, 1.339, 0.0137), (-0.8023, 1.339, 0.0137), (-0.8576, 1.339, 0.0137), (-1.356, 1.339, 0.0137), (-1.411, 1.339, 0.0137), (-1.909, 1.339, 0.0137), (-1.964, 1.339, 0.0137), (1.909, 2.384e-06, -0.00489), (1.964, 2.503e-06, 0.0101), (1.964, 2.503e-06, -0.1991), (1.909, 2.384e-06, -0.1841), (1.356, 1.55e-06, -0.004888), (1.411, 1.788e-06, -0.004888), (1.411, 1.788e-06, -0.1841), (1.356, 1.55e-06, -0.1841), (0.8022, 7.153e-07, -0.004888), (0.8576, 7.749e-07, -0.004888), (0.8576, 7.749e-07, -0.1841), (0.8022, 7.153e-07, -0.1841), (0.249, -2.384e-07, -0.004888), (0.3043, -1.788e-07, -0.004888), (0.3043, -1.788e-07, -0.1841), (0.249, -2.384e-07, -0.1841), (-0.3043, -9.537e-07, -0.004888), (-0.249, -8.941e-07, -0.004888), (-0.249, -8.941e-07, -0.1841), (-0.3043, -9.537e-07, -0.1841), (-0.8576, -1.907e-06, -0.004888), (-0.8023, -1.848e-06, -0.004888), (-0.8023, -1.848e-06, -0.1841), (-0.8576, -1.907e-06, -0.1841), (-1.411, -2.742e-06, -0.004888), (-1.356, -2.623e-06, -0.004888), (-1.356, -2.623e-06, -0.1841), (-1.411, -2.742e-06, -0.1841), (-1.964, -3.576e-06, 0.0101), (-1.909, -3.576e-06, -0.004888), (-1.909, -3.576e-06, -0.1841), (-1.964, -3.576e-06, -0.1991), (1.986, -1.357, 0.002176), (-1.986, -1.357, 0.002176), (1.986, 1.357, 0.002176), (-1.986, 1.357, 0.002176), (1.986, -1.357, 0.03089), (-1.986, -1.357, 0.03089), (1.986, 1.357, 0.03089), (-1.986, 1.357, 0.03089), (1.986, -1.357, -0.2177), (-1.986, -1.357, -0.2177), (1.986, 1.357, -0.2177), (-1.986, 1.357, -0.2177), (1.986, -1.357, -0.189), (-1.986, -1.357, -0.189), (1.986, 1.357, -0.189), (-1.986, 1.357, -0.189), (-1.356, 1.294, 0.01728), (1.356, -1.294, 0.2242), (0.8576, -1.294, 0.2242), (0.8022, -1.294, 0.2242), (0.3043, -1.294, 0.2242), (0.249, -1.294, 0.2242), (-0.249, -1.294, 0.2242), (-0.3043, -1.294, 0.2242), (-0.8023, -1.294, 0.2242), (-0.8576, -1.294, 0.2242), (-1.356, -1.294, 0.2242), (-1.356, -1.294, 0.01728), (-0.8576, -1.294, 0.01728), (-0.8023, -1.294, 0.01728), (-0.3043, -1.294, 0.01728), (-0.249, -1.294, 0.01728), (0.249, -1.294, 0.01728), (0.3043, -1.294, 0.01728), (0.8022, -1.294, 0.01728), (0.8576, -1.294, 0.01728), (1.356, -1.294, 0.01728), (-0.8576, 1.294, 0.01728), (-0.8023, 1.294, 0.01728), (-0.3043, 1.294, 0.01728), (-0.249, 1.294, 0.01728), (0.249, 1.294, 0.01728), (0.3043, 1.294, 0.01728), (0.8022, 1.294, 0.01728), (0.8576, 1.294, 0.01728), (1.356, 1.294, 0.01728), (1.356, 1.294, 0.2242), (0.8576, 1.294, 0.2242), (0.8022, 1.294, 0.2242), (0.3043, 1.294, 0.2242), (0.249, 1.294, 0.2242), (-0.249, 1.294, 0.2242), (-0.3043, 1.294, 0.2242), (-0.8023, 1.294, 0.2242), (-0.8576, 1.294, 0.2242), (-1.356, 1.294, 0.2242), (-1.411, 1.339, 0.02463), (-1.356, 1.339, 0.02463), (1.411, -1.339, 0.2411), (1.356, -1.339, 0.2411), (0.8576, -1.339, 0.2411), (0.8022, -1.339, 0.2411), (0.3043, -1.339, 0.2411), (0.249, -1.339, 0.2411), (-0.249, -1.339, 0.2411), (-0.3043, -1.339, 0.2411), (-0.8023, -1.339, 0.2411), (-0.8576, -1.339, 0.2411), (-1.356, -1.339, 0.2411), (-1.411, -1.339, 0.2411), (-1.411, -1.339, 0.02463), (-1.356, -1.339, 0.02463), (-0.8576, -1.339, 0.02463), (-0.8023, -1.339, 0.02463), (-0.3043, -1.339, 0.02463), (-0.249, -1.339, 0.02463), (0.249, -1.339, 0.02463), (0.3043, -1.339, 0.02463), (0.8022, -1.339, 0.02463), (0.8576, -1.339, 0.02463), (1.356, -1.339, 0.02463), (1.411, -1.339, 0.02463), (-0.8576, 1.339, 0.02463), (-0.8023, 1.339, 0.02463), (-0.3043, 1.339, 0.02463), (-0.249, 1.339, 0.02463), (0.249, 1.339, 0.02463), (0.3043, 1.339, 0.02463), (0.8022, 1.339, 0.02463), (0.8576, 1.339, 0.02463), (1.356, 1.339, 0.02463), (1.411, 1.339, 0.02463), (1.411, 1.339, 0.2411), (1.356, 1.339, 0.2411), (0.8576, 1.339, 0.2411), (0.8022, 1.339, 0.2411), (0.3043, 1.339, 0.2411), (0.249, 1.339, 0.2411), (-0.249, 1.339, 0.2411), (-0.3043, 1.339, 0.2411), (-0.8023, 1.339, 0.2411), (-0.8576, 1.339, 0.2411), (-1.356, 1.339, 0.2411), (-1.411, 1.339, 0.2411), (1.356, 1.55e-06, 0.2225), (1.411, 1.788e-06, 0.2225), (1.411, 1.788e-06, 0.04323), (1.356, 1.55e-06, 0.04323), (0.8022, 7.153e-07, 0.2225), (0.8576, 7.749e-07, 0.2225), (0.8576, 7.749e-07, 0.04323), (0.8022, 7.153e-07, 0.04323), (0.249, -2.384e-07, 0.2225), (0.3043, -1.788e-07, 0.2225), (0.3043, -1.788e-07, 0.04323), (0.249, -2.384e-07, 0.04323), (-0.3043, -9.537e-07, 0.2225), (-0.249, -8.941e-07, 0.2225), (-0.249, -8.941e-07, 0.04323), (-0.3043, -9.537e-07, 0.04323), (-0.8576, -1.907e-06, 0.2225), (-0.8023, -1.848e-06, 0.2225), (-0.8023, -1.848e-06, 0.04323), (-0.8576, -1.907e-06, 0.04323), (-1.411, -2.742e-06, 0.2225), (-1.356, -2.623e-06, 0.2225), (-1.356, -2.623e-06, 0.04323), (-1.411, -2.742e-06, 0.04323), (1.428, -1.357, 0.2295), (-1.428, -1.357, 0.2295), (1.428, 1.357, 0.2295), (-1.428, 1.357, 0.2295), (1.428, -1.357, 0.2582), (-1.428, -1.357, 0.2582), (1.428, 1.357, 0.2582), (-1.428, 1.357, 0.2582), (1.428, -1.357, 0.009651), (-1.428, -1.357, 0.009651), (1.428, 1.357, 0.009651), (-1.428, 1.357, 0.009651), (1.428, -1.357, 0.03837), (-1.428, -1.357, 0.03837), (1.428, 1.357, 0.03837), (-1.428, 1.357, 0.03837)], [], [(3, 4, 29, 30), (5, 6, 27, 28), (7, 8, 25, 26), (9, 10, 23, 24), (11, 12, 21, 22), (13, 14, 19, 20), (15, 16, 17, 18), (43, 42, 41, 40), (45, 44, 39, 38), (47, 46, 37, 36), (49, 48, 35, 34), (51, 50, 33, 32), (53, 52, 31, 2), (55, 54, 1, 0), (60, 61, 90, 91), (62, 63, 88, 89), (64, 65, 86, 87), (66, 67, 84, 85), (68, 69, 82, 83), (70, 71, 80, 81), (72, 73, 78, 79), (74, 75, 76, 77), (105, 104, 103, 102), (107, 106, 101, 100), (109, 108, 99, 98), (111, 110, 97, 96), (113, 112, 95, 94), (115, 114, 93, 92), (117, 116, 59, 58), (119, 118, 57, 56), (122, 121, 60, 91), (126, 125, 62, 89), (130, 99, 108, 129), (134, 97, 110, 133), (138, 95, 112, 137), (142, 93, 114, 141), (146, 59, 116, 145), (150, 57, 118, 149), (123, 90, 61, 120), (127, 88, 63, 124), (131, 128, 109, 98), (135, 132, 111, 96), (139, 136, 113, 94), (143, 140, 115, 92), (147, 144, 117, 58), (151, 148, 119, 56), (103, 104, 121, 122), (102, 123, 120, 105), (101, 106, 125, 126), (100, 127, 124, 107), (87, 130, 129, 64), (86, 65, 128, 131), (85, 134, 133, 66), (84, 67, 132, 135), (83, 138, 137, 68), (82, 69, 136, 139), (81, 142, 141, 70), (80, 71, 140, 143), (79, 146, 145, 72), (78, 73, 144, 147), (77, 150, 149, 74), (76, 75, 148, 151), (157, 156, 158, 159), (154, 155, 159, 158), (152, 154, 158, 156), (153, 152, 156, 157), (155, 153, 157, 159), (165, 164, 166, 167), (162, 163, 167, 166), (160, 162, 166, 164), (161, 160, 164, 165), (163, 161, 165, 167), (169, 170, 187, 188), (171, 172, 185, 186), (173, 174, 183, 184), (175, 176, 181, 182), (177, 178, 179, 180), (199, 198, 197, 196), (201, 200, 195, 194), (203, 202, 193, 192), (205, 204, 191, 190), (207, 206, 189, 168), (210, 211, 232, 233), (212, 213, 230, 231), (214, 215, 228, 229), (216, 217, 226, 227), (218, 219, 224, 225), (220, 221, 222, 223), (245, 244, 243, 242), (247, 246, 241, 240), (249, 248, 239, 238), (251, 250, 237, 236), (253, 252, 235, 234), (255, 254, 209, 208), (258, 257, 210, 233), (262, 241, 246, 261), (266, 239, 248, 265), (270, 237, 250, 269), (274, 235, 252, 273), (278, 209, 254, 277), (259, 232, 211, 256), (263, 260, 247, 240), (267, 264, 249, 238), (271, 268, 251, 236), (275, 272, 253, 234), (279, 276, 255, 208), (243, 244, 257, 258), (242, 259, 256, 245), (231, 262, 261, 212), (230, 213, 260, 263), (229, 266, 265, 214), (228, 215, 264, 267), (227, 270, 269, 216), (226, 217, 268, 271), (225, 274, 273, 218), (224, 219, 272, 275), (223, 278, 277, 220), (222, 221, 276, 279), (285, 284, 286, 287), (282, 283, 287, 286), (280, 282, 286, 284), (281, 280, 284, 285), (283, 281, 285, 287), (293, 292, 294, 295), (290, 291, 295, 294), (288, 290, 294, 292), (289, 288, 292, 293), (291, 289, 293, 295)])
_uv = me_cube.uv_layers.new(name='UVMap')
_uv.uv.foreach_set('vector', [0.0, 0.5, 0.5, 0.5, 0.5, 0.75, 0.0, 0.75, 0.0, 0.5, 0.5, 0.5, 0.5, 0.75, 0.0, 0.75, 0.0, 0.5, 0.5, 0.5, 0.5, 0.75, 0.0, 0.75, 0.0, 0.5, 0.5, 0.5, 0.5, 0.75, 0.0, 0.75, 0.0, 0.5, 0.5, 0.5, 0.5, 0.75, 0.0, 0.75, 0.0, 0.5, 0.5, 0.5, 0.5, 0.75, 0.0, 0.75, 0.0, 0.5, 0.5, 0.5, 0.5, 0.75, 0.0, 0.75, 0.0, 0.5, 0.5, 0.5, 0.5, 0.75, 0.0, 0.75, 0.0, 0.5, 0.5, 0.5, 0.5, 0.75, 0.0, 0.75, 0.0, 0.5, 0.5, 0.5, 0.5, 0.75, 0.0, 0.75, 0.0, 0.5, 0.5, 0.5, 0.5, 0.75, 0.0, 0.75, 0.0, 0.5, 0.5, 0.5, 0.5, 0.75, 0.0, 0.75, 0.0, 0.5, 0.5, 0.5, 0.5, 0.75, 0.0, 0.75, 0.0, 0.5, 0.5, 0.5, 0.5, 0.75, 0.0, 0.75, 0.5, 0.5, 1.0, 0.5, 1.0, 1.0, 0.5, 1.0, 0.5, 0.5, 1.0, 0.5, 1.0, 1.0, 0.5, 1.0, 0.5, 0.5, 1.0, 0.5, 1.0, 1.0, 0.5, 1.0, 0.5, 0.5, 1.0, 0.5, 1.0, 1.0, 0.5, 1.0, 0.5, 0.5, 1.0, 0.5, 1.0, 1.0, 0.5, 1.0, 0.5, 0.5, 1.0, 0.5, 1.0, 1.0, 0.5, 1.0, 0.5, 0.5, 1.0, 0.5, 1.0, 1.0, 0.5, 1.0, 0.5, 0.5, 1.0, 0.5, 1.0, 1.0, 0.5, 1.0, 0.5, 0.5, 1.0, 0.5, 1.0, 1.0, 0.5, 1.0, 0.5, 0.5, 1.0, 0.5, 1.0, 1.0, 0.5, 1.0, 0.5, 0.5, 1.0, 0.5, 1.0, 1.0, 0.5, 1.0, 0.5, 0.5, 1.0, 0.5, 1.0, 1.0, 0.5, 1.0, 0.5, 0.5, 1.0, 0.5, 1.0, 1.0, 0.5, 1.0, 0.5, 0.5, 1.0, 0.5, 1.0, 1.0, 0.5, 1.0, 0.5, 0.5, 1.0, 0.5, 1.0, 1.0, 0.5, 1.0, 0.5, 0.5, 1.0, 0.5, 1.0, 1.0, 0.5, 1.0, 0.5, 0.75, 1.0, 0.75, 1.0, 1.0, 0.5, 1.0, 0.5, 0.75, 1.0, 0.75, 1.0, 1.0, 0.5, 1.0, 0.75, 0.5, 1.0, 0.5, 1.0, 1.0, 0.75, 1.0, 0.75, 0.5, 1.0, 0.5, 1.0, 1.0, 0.75, 1.0, 0.75, 0.5, 1.0, 0.5, 1.0, 1.0, 0.75, 1.0, 0.75, 0.5, 1.0, 0.5, 1.0, 1.0, 0.75, 1.0, 0.75, 0.5, 1.0, 0.5, 1.0, 1.0, 0.75, 1.0, 0.75, 0.5, 1.0, 0.5, 1.0, 1.0, 0.75, 1.0, 0.75, 0.5, 1.0, 0.5, 1.0, 1.0, 0.75, 1.0, 0.75, 0.5, 1.0, 0.5, 1.0, 1.0, 0.75, 1.0, 0.5, 0.75, 1.0, 0.75, 1.0, 1.0, 0.5, 1.0, 0.5, 0.75, 1.0, 0.75, 1.0, 1.0, 0.5, 1.0, 0.5, 0.75, 1.0, 0.75, 1.0, 1.0, 0.5, 1.0, 0.5, 0.75, 1.0, 0.75, 1.0, 1.0, 0.5, 1.0, 0.5, 0.75, 1.0, 0.75, 1.0, 1.0, 0.5, 1.0, 0.5, 0.75, 1.0, 0.75, 1.0, 1.0, 0.5, 1.0, 0.5, 0.5, 1.0, 0.5, 1.0, 0.75, 0.5, 0.75, 0.5, 0.5, 0.75, 0.5, 0.75, 1.0, 0.5, 1.0, 0.5, 0.5, 1.0, 0.5, 1.0, 0.75, 0.5, 0.75, 0.5, 0.5, 0.75, 0.5, 0.75, 1.0, 0.5, 1.0, 0.5, 0.5, 0.75, 0.5, 0.75, 1.0, 0.5, 1.0, 0.5, 0.5, 1.0, 0.5, 1.0, 0.75, 0.5, 0.75, 0.5, 0.5, 0.75, 0.5, 0.75, 1.0, 0.5, 1.0, 0.5, 0.5, 1.0, 0.5, 1.0, 0.75, 0.5, 0.75, 0.5, 0.5, 0.75, 0.5, 0.75, 1.0, 0.5, 1.0, 0.5, 0.5, 1.0, 0.5, 1.0, 0.75, 0.5, 0.75, 0.5, 0.5, 0.75, 0.5, 0.75, 1.0, 0.5, 1.0, 0.5, 0.5, 1.0, 0.5, 1.0, 0.75, 0.5, 0.75, 0.5, 0.5, 0.75, 0.5, 0.75, 1.0, 0.5, 1.0, 0.5, 0.5, 1.0, 0.5, 1.0, 0.75, 0.5, 0.75, 0.5, 0.5, 0.75, 0.5, 0.75, 1.0, 0.5, 1.0, 0.5, 0.5, 1.0, 0.5, 1.0, 0.75, 0.5, 0.75, 0.0, 0.0, 0.5, 0.0, 0.5, 0.5, 0.0, 0.5, 0.0, 0.0, 0.5, 0.0, 0.5, 0.5, 0.0, 0.5, 0.0, 0.0, 0.5, 0.0, 0.5, 0.5, 0.0, 0.5, 0.0, 0.0, 0.5, 0.0, 0.5, 0.5, 0.0, 0.5, 0.0, 0.0, 0.5, 0.0, 0.5, 0.5, 0.0, 0.5, 0.0, 0.0, 0.5, 0.0, 0.5, 0.5, 0.0, 0.5, 0.0, 0.0, 0.5, 0.0, 0.5, 0.5, 0.0, 0.5, 0.0, 0.0, 0.5, 0.0, 0.5, 0.5, 0.0, 0.5, 0.0, 0.0, 0.5, 0.0, 0.5, 0.5, 0.0, 0.5, 0.0, 0.0, 0.5, 0.0, 0.5, 0.5, 0.0, 0.5, 0.0, 0.5, 0.5, 0.5, 0.5, 0.75, 0.0, 0.75, 0.0, 0.5, 0.5, 0.5, 0.5, 0.75, 0.0, 0.75, 0.0, 0.5, 0.5, 0.5, 0.5, 0.75, 0.0, 0.75, 0.0, 0.5, 0.5, 0.5, 0.5, 0.75, 0.0, 0.75, 0.0, 0.5, 0.5, 0.5, 0.5, 0.75, 0.0, 0.75, 0.0, 0.5, 0.5, 0.5, 0.5, 0.75, 0.0, 0.75, 0.0, 0.5, 0.5, 0.5, 0.5, 0.75, 0.0, 0.75, 0.0, 0.5, 0.5, 0.5, 0.5, 0.75, 0.0, 0.75, 0.0, 0.5, 0.5, 0.5, 0.5, 0.75, 0.0, 0.75, 0.0, 0.5, 0.5, 0.5, 0.5, 0.75, 0.0, 0.75, 0.5, 0.5, 1.0, 0.5, 1.0, 1.0, 0.5, 1.0, 0.5, 0.5, 1.0, 0.5, 1.0, 1.0, 0.5, 1.0, 0.5, 0.5, 1.0, 0.5, 1.0, 1.0, 0.5, 1.0, 0.5, 0.5, 1.0, 0.5, 1.0, 1.0, 0.5, 1.0, 0.5, 0.5, 1.0, 0.5, 1.0, 1.0, 0.5, 1.0, 0.5, 0.5, 1.0, 0.5, 1.0, 1.0, 0.5, 1.0, 0.5, 0.5, 1.0, 0.5, 1.0, 1.0, 0.5, 1.0, 0.5, 0.5, 1.0, 0.5, 1.0, 1.0, 0.5, 1.0, 0.5, 0.5, 1.0, 0.5, 1.0, 1.0, 0.5, 1.0, 0.5, 0.5, 1.0, 0.5, 1.0, 1.0, 0.5, 1.0, 0.5, 0.5, 1.0, 0.5, 1.0, 1.0, 0.5, 1.0, 0.5, 0.5, 1.0, 0.5, 1.0, 1.0, 0.5, 1.0, 0.5, 0.75, 1.0, 0.75, 1.0, 1.0, 0.5, 1.0, 0.75, 0.5, 1.0, 0.5, 1.0, 1.0, 0.75, 1.0, 0.75, 0.5, 1.0, 0.5, 1.0, 1.0, 0.75, 1.0, 0.75, 0.5, 1.0, 0.5, 1.0, 1.0, 0.75, 1.0, 0.75, 0.5, 1.0, 0.5, 1.0, 1.0, 0.75, 1.0, 0.75, 0.5, 1.0, 0.5, 1.0, 1.0, 0.75, 1.0, 0.75, 0.5, 1.0, 0.5, 1.0, 1.0, 0.75, 1.0, 0.5, 0.75, 1.0, 0.75, 1.0, 1.0, 0.5, 1.0, 0.5, 0.75, 1.0, 0.75, 1.0, 1.0, 0.5, 1.0, 0.5, 0.75, 1.0, 0.75, 1.0, 1.0, 0.5, 1.0, 0.5, 0.75, 1.0, 0.75, 1.0, 1.0, 0.5, 1.0, 0.5, 0.75, 1.0, 0.75, 1.0, 1.0, 0.5, 1.0, 0.5, 0.5, 1.0, 0.5, 1.0, 0.75, 0.5, 0.75, 0.5, 0.5, 0.75, 0.5, 0.75, 1.0, 0.5, 1.0, 0.5, 0.5, 0.75, 0.5, 0.75, 1.0, 0.5, 1.0, 0.5, 0.5, 1.0, 0.5, 1.0, 0.75, 0.5, 0.75, 0.5, 0.5, 0.75, 0.5, 0.75, 1.0, 0.5, 1.0, 0.5, 0.5, 1.0, 0.5, 1.0, 0.75, 0.5, 0.75, 0.5, 0.5, 0.75, 0.5, 0.75, 1.0, 0.5, 1.0, 0.5, 0.5, 1.0, 0.5, 1.0, 0.75, 0.5, 0.75, 0.5, 0.5, 0.75, 0.5, 0.75, 1.0, 0.5, 1.0, 0.5, 0.5, 1.0, 0.5, 1.0, 0.75, 0.5, 0.75, 0.5, 0.5, 0.75, 0.5, 0.75, 1.0, 0.5, 1.0, 0.5, 0.5, 1.0, 0.5, 1.0, 0.75, 0.5, 0.75, 0.0, 0.0, 0.5, 0.0, 0.5, 0.5, 0.0, 0.5, 0.0, 0.0, 0.5, 0.0, 0.5, 0.5, 0.0, 0.5, 0.0, 0.0, 0.5, 0.0, 0.5, 0.5, 0.0, 0.5, 0.0, 0.0, 0.5, 0.0, 0.5, 0.5, 0.0, 0.5, 0.0, 0.0, 0.5, 0.0, 0.5, 0.5, 0.0, 0.5, 0.0, 0.0, 0.5, 0.0, 0.5, 0.5, 0.0, 0.5, 0.0, 0.0, 0.5, 0.0, 0.5, 0.5, 0.0, 0.5, 0.0, 0.0, 0.5, 0.0, 0.5, 0.5, 0.0, 0.5, 0.0, 0.0, 0.5, 0.0, 0.5, 0.5, 0.0, 0.5, 0.0, 0.0, 0.5, 0.0, 0.5, 0.5, 0.0, 0.5])
me_cube.use_remesh_preserve_volume = False
me_cube.use_remesh_preserve_attributes = False
me_cube.use_mirror_vertex_groups = False
me_cube.update()

# ---- objects
ob_mesh_3_001 = bpy.data.objects.new('Mesh_3_001', me_mesh_3_001)
ob_terminalblock = bpy.data.objects.new('terminalblock', me_cube)

# ---- transforms, parenting, visibility, modifiers, constraints
ob_mesh_3_001.location = (0.0, 0.0, 0.0)
ob_mesh_3_001.rotation_euler = (1.571, -0.0, 0.0)
ob_mesh_3_001.lineart.crease_threshold = 0.0
ob_terminalblock.location = (3.683, 1.223, 0.608)
ob_terminalblock.lineart.crease_threshold = 0.0

# ---- collection membership
col_collection_1.objects.link(ob_mesh_3_001)
col_collection_1.objects.link(ob_terminalblock)

# ---- scene / render settings (as saved in the file)
scene.frame_start = 1; scene.frame_end = 250; scene.frame_set(1)
scene.render.engine = 'BLENDER_EEVEE_NEXT'
scene.render.image_settings.compression = 90
scene.render.resolution_percentage = 50
scene.render.dither_intensity = 0.0
scene.cycles.use_denoising = False
scene.cycles.samples = 10
scene.cycles.sampling_pattern = 'TABULATED_SOBOL'
scene.cycles.light_sampling_threshold = 0.0
scene.cycles.use_adaptive_sampling = False
scene.cycles.use_light_tree = False
scene.cycles.blur_glossy = 0.0
scene.cycles.volume_bounces = 1
scene.cycles.pixel_filter_type = 'GAUSSIAN'
scene.cycles.sample_clamp_indirect = 0.0
scene.view_settings.view_transform = 'Standard'
bpy.context.view_layer.update()

# ---- added for rendering (the .blend has no active camera and no usable light): camera, sun
cam_auto = bpy.data.cameras.new('AutoCamera')
cam_auto.lens = 50.0
cam_auto.sensor_width = 36.0
cam_auto.clip_end = 1000.0
ob_auto_camera = bpy.data.objects.new('AutoCamera', cam_auto)
scene.collection.objects.link(ob_auto_camera)
ob_auto_camera.location = (21.5844, -21.8809, 17.7784)
ob_auto_camera.rotation_euler = (1.09748, -7.21219e-08, 0.694738)
scene.camera = ob_auto_camera
light_auto_sun = bpy.data.lights.new('AutoSun', 'SUN')
light_auto_sun.energy = 3.0
light_auto_sun.angle = 0.0523599
ob_auto_sun = bpy.data.objects.new('AutoSun', light_auto_sun)
scene.collection.objects.link(ob_auto_sun)
ob_auto_sun.rotation_euler = (0.872665, 0.174533, 0.523599)
bpy.context.view_layer.update()
